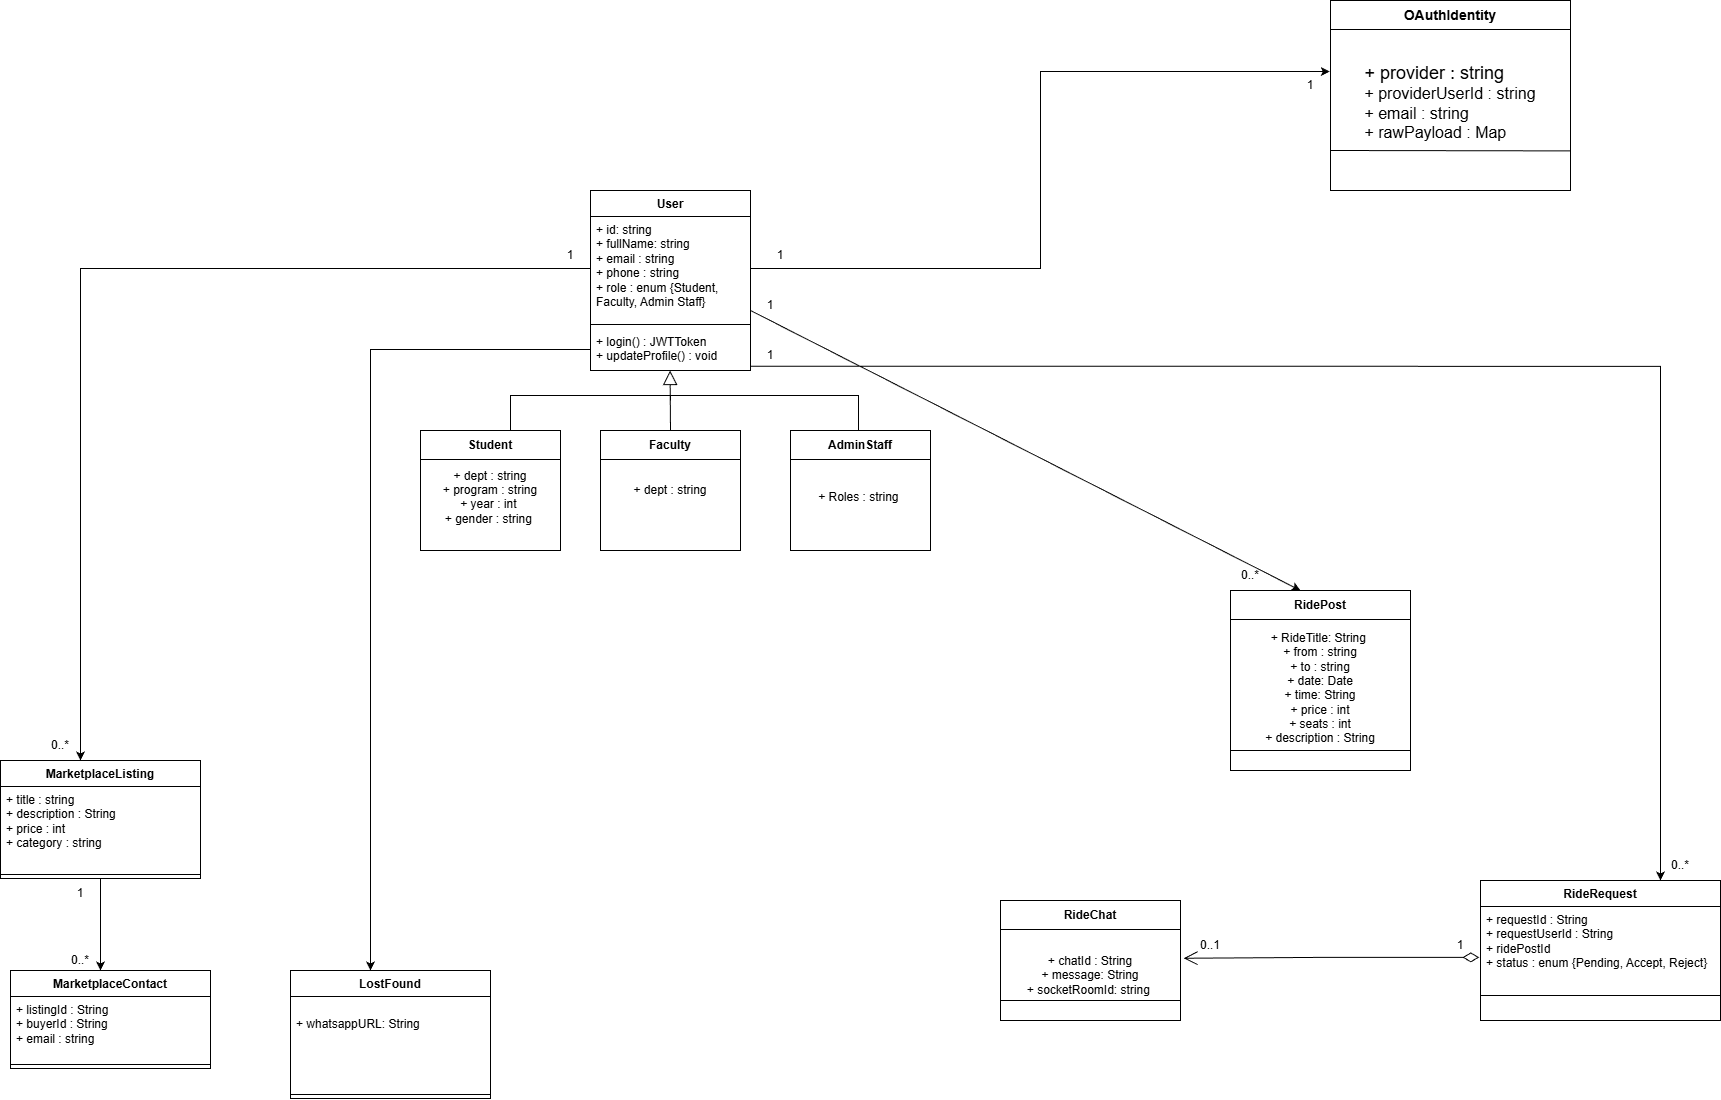

The diagram above was exported from draw.io. Its source (the exported page's mxGraphModel, read from the mxfile embedded in the PNG):
<mxGraphModel dx="1305" dy="993" grid="1" gridSize="10" guides="1" tooltips="1" connect="1" arrows="1" fold="1" page="1" pageScale="1" pageWidth="850" pageHeight="1100" math="0" shadow="0">
  <root>
    <mxCell id="0" />
    <mxCell id="1" parent="0" />
    <mxCell id="lMY0BiOi6hHCs2FfwL8n-1" parent="1" style="swimlane;fontStyle=1;align=center;verticalAlign=top;childLayout=stackLayout;horizontal=1;startSize=26;horizontalStack=0;resizeParent=1;resizeParentMax=0;resizeLast=0;collapsible=1;marginBottom=0;whiteSpace=wrap;html=1;" value="User" vertex="1">
      <mxGeometry height="180" width="160" x="280" y="240" as="geometry" />
    </mxCell>
    <mxCell id="lMY0BiOi6hHCs2FfwL8n-74" edge="1" parent="lMY0BiOi6hHCs2FfwL8n-1" source="lMY0BiOi6hHCs2FfwL8n-2" style="edgeStyle=orthogonalEdgeStyle;rounded=0;orthogonalLoop=1;jettySize=auto;html=1;">
      <mxGeometry relative="1" as="geometry">
        <mxPoint x="-509.9999999999999" y="570" as="targetPoint" />
      </mxGeometry>
    </mxCell>
    <mxCell id="lMY0BiOi6hHCs2FfwL8n-2" parent="lMY0BiOi6hHCs2FfwL8n-1" style="text;strokeColor=none;fillColor=none;align=left;verticalAlign=top;spacingLeft=4;spacingRight=4;overflow=hidden;rotatable=0;points=[[0,0.5],[1,0.5]];portConstraint=eastwest;whiteSpace=wrap;html=1;" value="+ id: string&lt;div&gt;+ fullName: string&amp;nbsp;&lt;/div&gt;&lt;div&gt;+ email : string&lt;/div&gt;&lt;div&gt;+ phone : string&lt;/div&gt;&lt;div&gt;+ role : enum {Student, Faculty, Admin Staff}&lt;/div&gt;&lt;div&gt;&lt;br&gt;&lt;/div&gt;" vertex="1">
      <mxGeometry height="104" width="160" y="26" as="geometry" />
    </mxCell>
    <mxCell id="lMY0BiOi6hHCs2FfwL8n-3" parent="lMY0BiOi6hHCs2FfwL8n-1" style="line;strokeWidth=1;fillColor=none;align=left;verticalAlign=middle;spacingTop=-1;spacingLeft=3;spacingRight=3;rotatable=0;labelPosition=right;points=[];portConstraint=eastwest;strokeColor=inherit;" value="" vertex="1">
      <mxGeometry height="8" width="160" y="130" as="geometry" />
    </mxCell>
    <mxCell id="lMY0BiOi6hHCs2FfwL8n-83" edge="1" parent="lMY0BiOi6hHCs2FfwL8n-1" source="lMY0BiOi6hHCs2FfwL8n-4" style="edgeStyle=orthogonalEdgeStyle;rounded=0;orthogonalLoop=1;jettySize=auto;html=1;">
      <mxGeometry relative="1" as="geometry">
        <mxPoint x="-220" y="780" as="targetPoint" />
      </mxGeometry>
    </mxCell>
    <mxCell id="lMY0BiOi6hHCs2FfwL8n-4" parent="lMY0BiOi6hHCs2FfwL8n-1" style="text;strokeColor=none;fillColor=none;align=left;verticalAlign=top;spacingLeft=4;spacingRight=4;overflow=hidden;rotatable=0;points=[[0,0.5],[1,0.5]];portConstraint=eastwest;whiteSpace=wrap;html=1;" value="+ login() : JWTToken&lt;div&gt;+ updateProfile() : void&amp;nbsp;&lt;div&gt;&lt;br&gt;&lt;/div&gt;&lt;/div&gt;" vertex="1">
      <mxGeometry height="42" width="160" y="138" as="geometry" />
    </mxCell>
    <mxCell id="lMY0BiOi6hHCs2FfwL8n-7" edge="1" parent="1" style="edgeStyle=elbowEdgeStyle;html=1;elbow=vertical;verticalAlign=bottom;endArrow=none;rounded=0;labelBackgroundColor=default;fontFamily=Helvetica;fontSize=11;fontColor=default;startSize=14;shape=connector;" value="">
      <mxGeometry relative="1" x="1" as="geometry">
        <Array as="points">
          <mxPoint x="518" y="445" />
        </Array>
        <mxPoint x="360" y="450" as="sourcePoint" />
        <mxPoint x="548" y="480" as="targetPoint" />
      </mxGeometry>
    </mxCell>
    <mxCell id="lMY0BiOi6hHCs2FfwL8n-8" edge="1" parent="1" style="edgeStyle=elbowEdgeStyle;html=1;elbow=vertical;verticalAlign=bottom;endArrow=none;rounded=0;labelBackgroundColor=default;fontFamily=Helvetica;fontSize=11;fontColor=default;startSize=14;shape=connector;" value="">
      <mxGeometry relative="1" x="1" as="geometry">
        <Array as="points">
          <mxPoint x="230" y="445" />
        </Array>
        <mxPoint x="360" y="450" as="sourcePoint" />
        <mxPoint x="200" y="480" as="targetPoint" />
      </mxGeometry>
    </mxCell>
    <mxCell id="lMY0BiOi6hHCs2FfwL8n-11" parent="1" style="swimlane;fontStyle=1;align=center;verticalAlign=middle;childLayout=stackLayout;horizontal=1;startSize=29;horizontalStack=0;resizeParent=1;resizeParentMax=0;resizeLast=0;collapsible=0;marginBottom=0;html=1;whiteSpace=wrap;" value="Student" vertex="1">
      <mxGeometry height="120" width="140" x="110" y="480" as="geometry" />
    </mxCell>
    <mxCell id="lMY0BiOi6hHCs2FfwL8n-12" parent="lMY0BiOi6hHCs2FfwL8n-11" style="text;html=1;strokeColor=none;fillColor=none;align=center;verticalAlign=middle;spacingLeft=4;spacingRight=4;overflow=hidden;rotatable=0;points=[[0,0.5],[1,0.5]];portConstraint=eastwest;whiteSpace=wrap;" value="+ dept : string&lt;div&gt;+ program : string&lt;/div&gt;&lt;div&gt;+ year : int&amp;nbsp;&lt;/div&gt;&lt;div&gt;+ gender : string&amp;nbsp;&lt;div&gt;&lt;br&gt;&lt;/div&gt;&lt;/div&gt;" vertex="1">
      <mxGeometry height="91" width="140" y="29" as="geometry" />
    </mxCell>
    <mxCell id="lMY0BiOi6hHCs2FfwL8n-14" edge="1" parent="1" style="edgeStyle=none;html=1;endSize=12;endArrow=block;endFill=0;rounded=0;" value="">
      <mxGeometry relative="1" width="160" as="geometry">
        <mxPoint x="360" y="480" as="sourcePoint" />
        <mxPoint x="359.55" y="420" as="targetPoint" />
      </mxGeometry>
    </mxCell>
    <mxCell id="lMY0BiOi6hHCs2FfwL8n-15" parent="1" style="swimlane;fontStyle=1;align=center;verticalAlign=middle;childLayout=stackLayout;horizontal=1;startSize=29;horizontalStack=0;resizeParent=1;resizeParentMax=0;resizeLast=0;collapsible=0;marginBottom=0;html=1;whiteSpace=wrap;" value="Faculty" vertex="1">
      <mxGeometry height="120" width="140" x="290" y="480" as="geometry" />
    </mxCell>
    <mxCell id="lMY0BiOi6hHCs2FfwL8n-16" parent="lMY0BiOi6hHCs2FfwL8n-15" style="text;html=1;strokeColor=none;fillColor=none;align=center;verticalAlign=middle;spacingLeft=4;spacingRight=4;overflow=hidden;rotatable=0;points=[[0,0.5],[1,0.5]];portConstraint=eastwest;whiteSpace=wrap;" value="+ dept : string&lt;div&gt;&lt;span style=&quot;background-color: transparent; color: light-dark(rgb(0, 0, 0), rgb(255, 255, 255));&quot;&gt;&amp;nbsp;&lt;/span&gt;&lt;/div&gt;&lt;div&gt;&lt;div&gt;&lt;br&gt;&lt;/div&gt;&lt;/div&gt;" vertex="1">
      <mxGeometry height="91" width="140" y="29" as="geometry" />
    </mxCell>
    <mxCell id="lMY0BiOi6hHCs2FfwL8n-17" parent="1" style="swimlane;fontStyle=1;align=center;verticalAlign=middle;childLayout=stackLayout;horizontal=1;startSize=29;horizontalStack=0;resizeParent=1;resizeParentMax=0;resizeLast=0;collapsible=0;marginBottom=0;html=1;whiteSpace=wrap;" value="AdminStaff" vertex="1">
      <mxGeometry height="120" width="140" x="480" y="480" as="geometry" />
    </mxCell>
    <mxCell id="lMY0BiOi6hHCs2FfwL8n-18" parent="lMY0BiOi6hHCs2FfwL8n-17" style="text;html=1;strokeColor=none;fillColor=none;align=center;verticalAlign=middle;spacingLeft=4;spacingRight=4;overflow=hidden;rotatable=0;points=[[0,0.5],[1,0.5]];portConstraint=eastwest;whiteSpace=wrap;" value="+ Roles : string&amp;nbsp;&lt;div&gt;&lt;div&gt;&lt;br&gt;&lt;/div&gt;&lt;/div&gt;" vertex="1">
      <mxGeometry height="91" width="140" y="29" as="geometry" />
    </mxCell>
    <mxCell id="lMY0BiOi6hHCs2FfwL8n-21" parent="1" style="swimlane;fontStyle=1;align=center;verticalAlign=middle;childLayout=stackLayout;horizontal=1;startSize=29;horizontalStack=0;resizeParent=1;resizeParentMax=0;resizeLast=0;collapsible=0;marginBottom=0;html=1;whiteSpace=wrap;" value="&lt;font style=&quot;font-size: 14px;&quot;&gt;OAuthIdentity&lt;/font&gt;" vertex="1">
      <mxGeometry height="190" width="240" x="1020" y="50" as="geometry" />
    </mxCell>
    <mxCell id="lMY0BiOi6hHCs2FfwL8n-22" parent="lMY0BiOi6hHCs2FfwL8n-21" style="text;html=1;strokeColor=none;fillColor=none;align=center;verticalAlign=middle;spacingLeft=4;spacingRight=4;overflow=hidden;rotatable=0;points=[[0,0.5],[1,0.5]];portConstraint=eastwest;whiteSpace=wrap;" value="&lt;div&gt;&lt;div style=&quot;text-align: left;&quot;&gt;&lt;font style=&quot;font-size: 18px;&quot;&gt;+ provider : string&amp;nbsp;&lt;/font&gt;&lt;/div&gt;&lt;/div&gt;&lt;div style=&quot;text-align: left;&quot;&gt;&lt;font size=&quot;3&quot;&gt;+ providerUserId : string&lt;/font&gt;&lt;/div&gt;&lt;div style=&quot;text-align: left;&quot;&gt;&lt;font size=&quot;3&quot;&gt;+ email : string&lt;/font&gt;&lt;/div&gt;&lt;div&gt;&lt;div style=&quot;text-align: left;&quot;&gt;&lt;span style=&quot;font-size: medium; background-color: transparent; color: light-dark(rgb(0, 0, 0), rgb(255, 255, 255));&quot;&gt;+ rawPayload : Map&lt;/span&gt;&lt;/div&gt;&lt;div style=&quot;text-align: left;&quot;&gt;&lt;br&gt;&lt;/div&gt;&lt;/div&gt;" vertex="1">
      <mxGeometry height="161" width="240" y="29" as="geometry" />
    </mxCell>
    <mxCell id="lMY0BiOi6hHCs2FfwL8n-37" edge="1" parent="lMY0BiOi6hHCs2FfwL8n-21" style="endArrow=none;html=1;rounded=0;entryX=1.002;entryY=0.754;entryDx=0;entryDy=0;entryPerimeter=0;" target="lMY0BiOi6hHCs2FfwL8n-22" value="">
      <mxGeometry height="50" relative="1" width="50" as="geometry">
        <mxPoint y="150" as="sourcePoint" />
        <mxPoint x="180" y="150" as="targetPoint" />
      </mxGeometry>
    </mxCell>
    <mxCell id="lMY0BiOi6hHCs2FfwL8n-23" parent="1" style="text;html=1;whiteSpace=wrap;strokeColor=none;fillColor=none;align=center;verticalAlign=middle;rounded=0;" value="1" vertex="1">
      <mxGeometry height="30" width="60" x="440" y="290" as="geometry" />
    </mxCell>
    <mxCell id="lMY0BiOi6hHCs2FfwL8n-24" parent="1" style="text;html=1;whiteSpace=wrap;strokeColor=none;fillColor=none;align=center;verticalAlign=middle;rounded=0;" value="1" vertex="1">
      <mxGeometry height="30" width="60" x="970" y="120" as="geometry" />
    </mxCell>
    <mxCell id="lMY0BiOi6hHCs2FfwL8n-41" edge="1" parent="1" style="endArrow=classic;html=1;rounded=0;" value="">
      <mxGeometry height="50" relative="1" width="50" as="geometry">
        <mxPoint x="440" y="360" as="sourcePoint" />
        <mxPoint x="990" y="640" as="targetPoint" />
      </mxGeometry>
    </mxCell>
    <mxCell id="lMY0BiOi6hHCs2FfwL8n-42" parent="1" style="swimlane;fontStyle=1;align=center;verticalAlign=middle;childLayout=stackLayout;horizontal=1;startSize=29;horizontalStack=0;resizeParent=1;resizeParentMax=0;resizeLast=0;collapsible=0;marginBottom=0;html=1;whiteSpace=wrap;" value="RidePost" vertex="1">
      <mxGeometry height="180" width="180" x="920" y="640" as="geometry" />
    </mxCell>
    <mxCell id="lMY0BiOi6hHCs2FfwL8n-43" parent="lMY0BiOi6hHCs2FfwL8n-42" style="text;html=1;strokeColor=none;fillColor=none;align=center;verticalAlign=middle;spacingLeft=4;spacingRight=4;overflow=hidden;rotatable=0;points=[[0,0.5],[1,0.5]];portConstraint=eastwest;whiteSpace=wrap;" value="&lt;div&gt;&lt;div&gt;+ RideTitle: String&amp;nbsp;&lt;/div&gt;&lt;/div&gt;&lt;div&gt;+ from : string&lt;/div&gt;&lt;div&gt;&lt;span style=&quot;background-color: transparent; color: light-dark(rgb(0, 0, 0), rgb(255, 255, 255));&quot;&gt;+ to : string&lt;/span&gt;&lt;/div&gt;&lt;div&gt;+ date: Date&lt;/div&gt;&lt;div&gt;+ time: String&lt;/div&gt;&lt;div&gt;+ price : int&lt;br&gt;+ seats : int&lt;/div&gt;&lt;div&gt;+ description : String&lt;br&gt;&lt;br&gt;&lt;/div&gt;" vertex="1">
      <mxGeometry height="151" width="180" y="29" as="geometry" />
    </mxCell>
    <mxCell id="lMY0BiOi6hHCs2FfwL8n-44" edge="1" parent="lMY0BiOi6hHCs2FfwL8n-42" style="endArrow=none;html=1;rounded=0;" value="">
      <mxGeometry height="50" relative="1" width="50" as="geometry">
        <mxPoint y="160" as="sourcePoint" />
        <mxPoint x="180" y="160" as="targetPoint" />
      </mxGeometry>
    </mxCell>
    <mxCell id="lMY0BiOi6hHCs2FfwL8n-46" parent="1" style="swimlane;fontStyle=1;align=center;verticalAlign=middle;childLayout=stackLayout;horizontal=1;startSize=29;horizontalStack=0;resizeParent=1;resizeParentMax=0;resizeLast=0;collapsible=0;marginBottom=0;html=1;whiteSpace=wrap;" value="RideChat" vertex="1">
      <mxGeometry height="120" width="180" x="690" y="950" as="geometry" />
    </mxCell>
    <mxCell id="lMY0BiOi6hHCs2FfwL8n-48" parent="lMY0BiOi6hHCs2FfwL8n-46" style="text;html=1;strokeColor=none;fillColor=none;align=center;verticalAlign=middle;spacingLeft=4;spacingRight=4;overflow=hidden;rotatable=0;points=[[0,0.5],[1,0.5]];portConstraint=eastwest;whiteSpace=wrap;" value="&lt;div&gt;&lt;div&gt;+ chatId : String&lt;/div&gt;&lt;div&gt;+ message: String&lt;/div&gt;&lt;div&gt;+ socketRoomId: string&amp;nbsp;&lt;/div&gt;&lt;/div&gt;" vertex="1">
      <mxGeometry height="91" width="180" y="29" as="geometry" />
    </mxCell>
    <mxCell id="lMY0BiOi6hHCs2FfwL8n-49" edge="1" parent="lMY0BiOi6hHCs2FfwL8n-46" style="endArrow=none;html=1;rounded=0;" value="">
      <mxGeometry height="50" relative="1" width="50" as="geometry">
        <mxPoint y="100" as="sourcePoint" />
        <mxPoint x="180" y="100" as="targetPoint" />
      </mxGeometry>
    </mxCell>
    <mxCell id="lMY0BiOi6hHCs2FfwL8n-65" parent="1" style="text;html=1;whiteSpace=wrap;strokeColor=none;fillColor=none;align=center;verticalAlign=middle;rounded=0;" value="1" vertex="1">
      <mxGeometry height="30" width="60" x="430" y="340" as="geometry" />
    </mxCell>
    <mxCell id="lMY0BiOi6hHCs2FfwL8n-66" parent="1" style="text;html=1;whiteSpace=wrap;strokeColor=none;fillColor=none;align=center;verticalAlign=middle;rounded=0;" value="0..*" vertex="1">
      <mxGeometry height="30" width="60" x="910" y="610" as="geometry" />
    </mxCell>
    <mxCell id="lMY0BiOi6hHCs2FfwL8n-67" parent="1" style="swimlane;fontStyle=1;align=center;verticalAlign=top;childLayout=stackLayout;horizontal=1;startSize=26;horizontalStack=0;resizeParent=1;resizeParentMax=0;resizeLast=0;collapsible=1;marginBottom=0;whiteSpace=wrap;html=1;" value="RideRequest" vertex="1">
      <mxGeometry height="140" width="240" x="1170" y="930" as="geometry" />
    </mxCell>
    <mxCell id="lMY0BiOi6hHCs2FfwL8n-68" parent="lMY0BiOi6hHCs2FfwL8n-67" style="text;strokeColor=none;fillColor=none;align=left;verticalAlign=top;spacingLeft=4;spacingRight=4;overflow=hidden;rotatable=0;points=[[0,0.5],[1,0.5]];portConstraint=eastwest;whiteSpace=wrap;html=1;" value="+ requestId : String&lt;div&gt;+ requestUserId : String&lt;/div&gt;&lt;div&gt;&lt;span style=&quot;background-color: transparent; color: light-dark(rgb(0, 0, 0), rgb(255, 255, 255));&quot;&gt;+ ridePostId&amp;nbsp;&lt;/span&gt;&lt;/div&gt;&lt;div&gt;+ status : enum {Pending, Accept, Reject}&amp;nbsp;&lt;br&gt;&lt;div&gt;&lt;br&gt;&lt;/div&gt;&lt;/div&gt;" vertex="1">
      <mxGeometry height="64" width="240" y="26" as="geometry" />
    </mxCell>
    <mxCell id="lMY0BiOi6hHCs2FfwL8n-69" parent="lMY0BiOi6hHCs2FfwL8n-67" style="line;strokeWidth=1;fillColor=none;align=left;verticalAlign=middle;spacingTop=-1;spacingLeft=3;spacingRight=3;rotatable=0;labelPosition=right;points=[];portConstraint=eastwest;strokeColor=inherit;" value="" vertex="1">
      <mxGeometry height="50" width="240" y="90" as="geometry" />
    </mxCell>
    <mxCell id="lMY0BiOi6hHCs2FfwL8n-79" edge="1" parent="1" source="lMY0BiOi6hHCs2FfwL8n-75" style="edgeStyle=orthogonalEdgeStyle;rounded=0;orthogonalLoop=1;jettySize=auto;html=1;">
      <mxGeometry relative="1" as="geometry">
        <mxPoint x="-210" y="1020" as="targetPoint" />
      </mxGeometry>
    </mxCell>
    <mxCell id="lMY0BiOi6hHCs2FfwL8n-75" parent="1" style="swimlane;fontStyle=1;align=center;verticalAlign=top;childLayout=stackLayout;horizontal=1;startSize=26;horizontalStack=0;resizeParent=1;resizeParentMax=0;resizeLast=0;collapsible=1;marginBottom=0;whiteSpace=wrap;html=1;" value="MarketplaceListing" vertex="1">
      <mxGeometry height="118" width="200" x="-310" y="810" as="geometry" />
    </mxCell>
    <mxCell id="lMY0BiOi6hHCs2FfwL8n-76" parent="lMY0BiOi6hHCs2FfwL8n-75" style="text;strokeColor=none;fillColor=none;align=left;verticalAlign=top;spacingLeft=4;spacingRight=4;overflow=hidden;rotatable=0;points=[[0,0.5],[1,0.5]];portConstraint=eastwest;whiteSpace=wrap;html=1;" value="&lt;div&gt;+ title : string&amp;nbsp;&lt;/div&gt;&lt;div&gt;+ description : String&lt;br&gt;+ price : int&amp;nbsp;&lt;br&gt;+ category : string&lt;br&gt;&lt;/div&gt;" vertex="1">
      <mxGeometry height="84" width="200" y="26" as="geometry" />
    </mxCell>
    <mxCell id="lMY0BiOi6hHCs2FfwL8n-77" parent="lMY0BiOi6hHCs2FfwL8n-75" style="line;strokeWidth=1;fillColor=none;align=left;verticalAlign=middle;spacingTop=-1;spacingLeft=3;spacingRight=3;rotatable=0;labelPosition=right;points=[];portConstraint=eastwest;strokeColor=inherit;" value="" vertex="1">
      <mxGeometry height="8" width="200" y="110" as="geometry" />
    </mxCell>
    <mxCell id="lMY0BiOi6hHCs2FfwL8n-80" parent="1" style="swimlane;fontStyle=1;align=center;verticalAlign=top;childLayout=stackLayout;horizontal=1;startSize=26;horizontalStack=0;resizeParent=1;resizeParentMax=0;resizeLast=0;collapsible=1;marginBottom=0;whiteSpace=wrap;html=1;" value="MarketplaceContact" vertex="1">
      <mxGeometry height="98" width="200" x="-300" y="1020" as="geometry" />
    </mxCell>
    <mxCell id="lMY0BiOi6hHCs2FfwL8n-81" parent="lMY0BiOi6hHCs2FfwL8n-80" style="text;strokeColor=none;fillColor=none;align=left;verticalAlign=top;spacingLeft=4;spacingRight=4;overflow=hidden;rotatable=0;points=[[0,0.5],[1,0.5]];portConstraint=eastwest;whiteSpace=wrap;html=1;" value="+ listingId : String&lt;div&gt;+ buyerId : String&lt;br&gt;&lt;div&gt;+ email : string&lt;br&gt;&lt;/div&gt;&lt;/div&gt;" vertex="1">
      <mxGeometry height="64" width="200" y="26" as="geometry" />
    </mxCell>
    <mxCell id="lMY0BiOi6hHCs2FfwL8n-82" parent="lMY0BiOi6hHCs2FfwL8n-80" style="line;strokeWidth=1;fillColor=none;align=left;verticalAlign=middle;spacingTop=-1;spacingLeft=3;spacingRight=3;rotatable=0;labelPosition=right;points=[];portConstraint=eastwest;strokeColor=inherit;" value="" vertex="1">
      <mxGeometry height="8" width="200" y="90" as="geometry" />
    </mxCell>
    <mxCell id="lMY0BiOi6hHCs2FfwL8n-84" parent="1" style="swimlane;fontStyle=1;align=center;verticalAlign=top;childLayout=stackLayout;horizontal=1;startSize=26;horizontalStack=0;resizeParent=1;resizeParentMax=0;resizeLast=0;collapsible=1;marginBottom=0;whiteSpace=wrap;html=1;" value="LostFound" vertex="1">
      <mxGeometry height="128" width="200" x="-20" y="1020" as="geometry" />
    </mxCell>
    <mxCell id="lMY0BiOi6hHCs2FfwL8n-85" parent="lMY0BiOi6hHCs2FfwL8n-84" style="text;strokeColor=none;fillColor=none;align=left;verticalAlign=top;spacingLeft=4;spacingRight=4;overflow=hidden;rotatable=0;points=[[0,0.5],[1,0.5]];portConstraint=eastwest;whiteSpace=wrap;html=1;" value="&lt;br&gt;+ whatsappURL: String" vertex="1">
      <mxGeometry height="94" width="200" y="26" as="geometry" />
    </mxCell>
    <mxCell id="lMY0BiOi6hHCs2FfwL8n-86" parent="lMY0BiOi6hHCs2FfwL8n-84" style="line;strokeWidth=1;fillColor=none;align=left;verticalAlign=middle;spacingTop=-1;spacingLeft=3;spacingRight=3;rotatable=0;labelPosition=right;points=[];portConstraint=eastwest;strokeColor=inherit;" value="" vertex="1">
      <mxGeometry height="8" width="200" y="120" as="geometry" />
    </mxCell>
    <mxCell id="lMY0BiOi6hHCs2FfwL8n-89" edge="1" parent="1" style="edgeStyle=orthogonalEdgeStyle;rounded=0;orthogonalLoop=1;jettySize=auto;html=1;entryX=0.75;entryY=0;entryDx=0;entryDy=0;" target="lMY0BiOi6hHCs2FfwL8n-67">
      <mxGeometry relative="1" as="geometry">
        <mxPoint x="440" y="415.77" as="sourcePoint" />
        <mxPoint x="1370.4" y="950.0040000000001" as="targetPoint" />
      </mxGeometry>
    </mxCell>
    <mxCell id="lMY0BiOi6hHCs2FfwL8n-90" parent="1" style="text;html=1;whiteSpace=wrap;strokeColor=none;fillColor=none;align=center;verticalAlign=middle;rounded=0;" value="1" vertex="1">
      <mxGeometry height="30" width="60" x="430" y="390" as="geometry" />
    </mxCell>
    <mxCell id="lMY0BiOi6hHCs2FfwL8n-91" parent="1" style="text;html=1;whiteSpace=wrap;strokeColor=none;fillColor=none;align=center;verticalAlign=middle;rounded=0;" value="0..*" vertex="1">
      <mxGeometry height="30" width="60" x="1340" y="900" as="geometry" />
    </mxCell>
    <mxCell id="lMY0BiOi6hHCs2FfwL8n-93" parent="1" style="text;html=1;whiteSpace=wrap;strokeColor=none;fillColor=none;align=center;verticalAlign=middle;rounded=0;" value="1" vertex="1">
      <mxGeometry height="30" width="60" x="1120" y="980" as="geometry" />
    </mxCell>
    <mxCell id="lMY0BiOi6hHCs2FfwL8n-94" parent="1" style="text;html=1;whiteSpace=wrap;strokeColor=none;fillColor=none;align=center;verticalAlign=middle;rounded=0;" value="0..1" vertex="1">
      <mxGeometry height="30" width="60" x="870" y="980" as="geometry" />
    </mxCell>
    <mxCell id="lMY0BiOi6hHCs2FfwL8n-95" parent="1" style="text;html=1;whiteSpace=wrap;strokeColor=none;fillColor=none;align=center;verticalAlign=middle;rounded=0;" value="1" vertex="1">
      <mxGeometry height="30" width="60" x="230" y="290" as="geometry" />
    </mxCell>
    <mxCell id="lMY0BiOi6hHCs2FfwL8n-96" parent="1" style="text;html=1;whiteSpace=wrap;strokeColor=none;fillColor=none;align=center;verticalAlign=middle;rounded=0;" value="0..*" vertex="1">
      <mxGeometry height="30" width="60" x="-280" y="780" as="geometry" />
    </mxCell>
    <mxCell id="lMY0BiOi6hHCs2FfwL8n-97" parent="1" style="text;html=1;whiteSpace=wrap;strokeColor=none;fillColor=none;align=center;verticalAlign=middle;rounded=0;" value="1" vertex="1">
      <mxGeometry height="30" width="60" x="-260" y="928" as="geometry" />
    </mxCell>
    <mxCell id="lMY0BiOi6hHCs2FfwL8n-98" parent="1" style="text;html=1;whiteSpace=wrap;strokeColor=none;fillColor=none;align=center;verticalAlign=middle;rounded=0;" value="0..*" vertex="1">
      <mxGeometry height="30" width="60" x="-260" y="995" as="geometry" />
    </mxCell>
    <mxCell id="lMY0BiOi6hHCs2FfwL8n-99" edge="1" parent="1" source="lMY0BiOi6hHCs2FfwL8n-2" style="edgeStyle=orthogonalEdgeStyle;rounded=0;orthogonalLoop=1;jettySize=auto;html=1;exitX=1;exitY=0.5;exitDx=0;exitDy=0;entryX=-0.003;entryY=0.261;entryDx=0;entryDy=0;entryPerimeter=0;" target="lMY0BiOi6hHCs2FfwL8n-22">
      <mxGeometry relative="1" as="geometry" />
    </mxCell>
    <mxCell id="ozIA6YLDiSipLhG1ndDA-1" edge="1" parent="1" source="lMY0BiOi6hHCs2FfwL8n-68" style="endArrow=open;html=1;endSize=12;startArrow=diamondThin;startSize=14;startFill=0;edgeStyle=orthogonalEdgeStyle;align=left;verticalAlign=bottom;rounded=0;entryX=1.017;entryY=0.316;entryDx=0;entryDy=0;entryPerimeter=0;exitX=-0.005;exitY=0.795;exitDx=0;exitDy=0;exitPerimeter=0;" target="lMY0BiOi6hHCs2FfwL8n-48" value="">
      <mxGeometry relative="1" x="-1" y="3" as="geometry">
        <mxPoint x="1070.8420281661183" y="1009.47" as="sourcePoint" />
        <mxPoint x="920" y="1009.47" as="targetPoint" />
      </mxGeometry>
    </mxCell>
  </root>
</mxGraphModel>